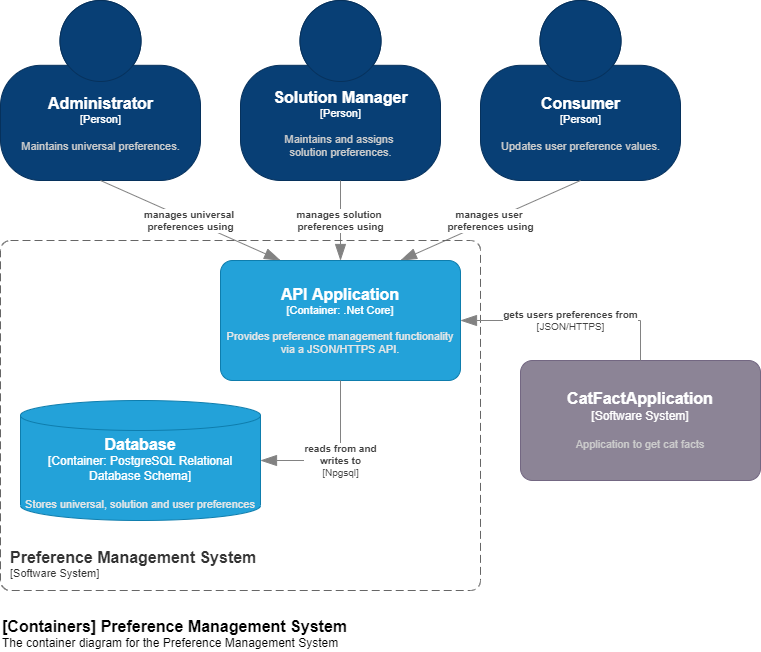

The diagram above was exported from draw.io. Its source (the exported page's mxGraphModel, read from the mxfile embedded in the PNG):
<mxGraphModel dx="1422" dy="762" grid="1" gridSize="10" guides="1" tooltips="1" connect="1" arrows="1" fold="1" page="1" pageScale="1" pageWidth="827" pageHeight="1169" math="0" shadow="0">
  <root>
    <mxCell id="0" />
    <mxCell id="1" parent="0" />
    <object placeholders="1" c4Name="Administrator" c4Type="Person" c4Description="Maintains universal preferences." label="&lt;font style=&quot;font-size: 16px&quot;&gt;&lt;b&gt;%c4Name%&lt;/b&gt;&lt;/font&gt;&lt;div&gt;[%c4Type%]&lt;/div&gt;&lt;br&gt;&lt;div&gt;&lt;font style=&quot;font-size: 11px&quot;&gt;&lt;font color=&quot;#cccccc&quot;&gt;%c4Description%&lt;/font&gt;&lt;/div&gt;" id="wP5L9QEjcVZh6OwHzFs_-1">
      <mxCell style="html=1;fontSize=11;dashed=0;whitespace=wrap;fillColor=#083F75;strokeColor=#06315C;fontColor=#ffffff;shape=mxgraph.c4.person2;align=center;metaEdit=1;points=[[0.5,0,0],[1,0.5,0],[1,0.75,0],[0.75,1,0],[0.5,1,0],[0.25,1,0],[0,0.75,0],[0,0.5,0]];resizable=0;" vertex="1" parent="1">
        <mxGeometry x="40" y="40" width="200" height="180" as="geometry" />
      </mxCell>
    </object>
    <object placeholders="1" c4Name="Solution Manager" c4Type="Person" c4Description="Maintains and assigns &#10;solution preferences." label="&lt;font style=&quot;font-size: 16px&quot;&gt;&lt;b&gt;%c4Name%&lt;/b&gt;&lt;/font&gt;&lt;div&gt;[%c4Type%]&lt;/div&gt;&lt;br&gt;&lt;div&gt;&lt;font style=&quot;font-size: 11px&quot;&gt;&lt;font color=&quot;#cccccc&quot;&gt;%c4Description%&lt;/font&gt;&lt;/div&gt;" id="wP5L9QEjcVZh6OwHzFs_-2">
      <mxCell style="html=1;fontSize=11;dashed=0;whitespace=wrap;fillColor=#083F75;strokeColor=#06315C;fontColor=#ffffff;shape=mxgraph.c4.person2;align=center;metaEdit=1;points=[[0.5,0,0],[1,0.5,0],[1,0.75,0],[0.75,1,0],[0.5,1,0],[0.25,1,0],[0,0.75,0],[0,0.5,0]];resizable=0;" vertex="1" parent="1">
        <mxGeometry x="280" y="40" width="200" height="180" as="geometry" />
      </mxCell>
    </object>
    <object placeholders="1" c4Name="Consumer" c4Type="Person" c4Description="Updates user preference values." label="&lt;font style=&quot;font-size: 16px&quot;&gt;&lt;b&gt;%c4Name%&lt;/b&gt;&lt;/font&gt;&lt;div&gt;[%c4Type%]&lt;/div&gt;&lt;br&gt;&lt;div&gt;&lt;font style=&quot;font-size: 11px&quot;&gt;&lt;font color=&quot;#cccccc&quot;&gt;%c4Description%&lt;/font&gt;&lt;/div&gt;" id="wP5L9QEjcVZh6OwHzFs_-3">
      <mxCell style="html=1;fontSize=11;dashed=0;whitespace=wrap;fillColor=#083F75;strokeColor=#06315C;fontColor=#ffffff;shape=mxgraph.c4.person2;align=center;metaEdit=1;points=[[0.5,0,0],[1,0.5,0],[1,0.75,0],[0.75,1,0],[0.5,1,0],[0.25,1,0],[0,0.75,0],[0,0.5,0]];resizable=0;" vertex="1" parent="1">
        <mxGeometry x="520" y="40" width="200" height="180" as="geometry" />
      </mxCell>
    </object>
    <object placeholders="1" c4Type="Relationship" c4Description="manages universal &#10;preferences using" label="&lt;div style=&quot;text-align: left&quot;&gt;&lt;div style=&quot;text-align: center&quot;&gt;&lt;b&gt;%c4Description%&lt;/b&gt;&lt;/div&gt;" id="wP5L9QEjcVZh6OwHzFs_-5">
      <mxCell style="endArrow=blockThin;html=1;fontSize=10;fontColor=#404040;strokeWidth=1;endFill=1;strokeColor=#828282;elbow=vertical;metaEdit=1;endSize=14;startSize=14;jumpStyle=arc;jumpSize=16;rounded=0;exitX=0.5;exitY=1;exitDx=0;exitDy=0;exitPerimeter=0;entryX=0.25;entryY=0;entryDx=0;entryDy=0;entryPerimeter=0;" edge="1" parent="1" source="wP5L9QEjcVZh6OwHzFs_-1" target="wP5L9QEjcVZh6OwHzFs_-9">
        <mxGeometry width="240" relative="1" as="geometry">
          <mxPoint x="60" y="320" as="sourcePoint" />
          <mxPoint x="350" y="400" as="targetPoint" />
        </mxGeometry>
      </mxCell>
    </object>
    <object placeholders="1" c4Type="Relationship" c4Description="manages solution &#10;preferences using" label="&lt;div style=&quot;text-align: left&quot;&gt;&lt;div style=&quot;text-align: center&quot;&gt;&lt;b&gt;%c4Description%&lt;/b&gt;&lt;/div&gt;" id="wP5L9QEjcVZh6OwHzFs_-6">
      <mxCell style="endArrow=blockThin;html=1;fontSize=10;fontColor=#404040;strokeWidth=1;endFill=1;strokeColor=#828282;elbow=vertical;metaEdit=1;endSize=14;startSize=14;jumpStyle=arc;jumpSize=16;rounded=0;exitX=0.5;exitY=1;exitDx=0;exitDy=0;exitPerimeter=0;entryX=0.5;entryY=0;entryDx=0;entryDy=0;entryPerimeter=0;" edge="1" parent="1" source="wP5L9QEjcVZh6OwHzFs_-2" target="wP5L9QEjcVZh6OwHzFs_-9">
        <mxGeometry width="240" relative="1" as="geometry">
          <mxPoint x="180" y="250" as="sourcePoint" />
          <mxPoint x="410" y="400" as="targetPoint" />
        </mxGeometry>
      </mxCell>
    </object>
    <object placeholders="1" c4Type="Relationship" c4Description="manages user &#10;preferences using" label="&lt;div style=&quot;text-align: left&quot;&gt;&lt;div style=&quot;text-align: center&quot;&gt;&lt;b&gt;%c4Description%&lt;/b&gt;&lt;/div&gt;" id="wP5L9QEjcVZh6OwHzFs_-7">
      <mxCell style="endArrow=blockThin;html=1;fontSize=10;fontColor=#404040;strokeWidth=1;endFill=1;strokeColor=#828282;elbow=vertical;metaEdit=1;endSize=14;startSize=14;jumpStyle=arc;jumpSize=16;rounded=0;exitX=0.5;exitY=1;exitDx=0;exitDy=0;exitPerimeter=0;entryX=0.75;entryY=0;entryDx=0;entryDy=0;entryPerimeter=0;" edge="1" parent="1" source="wP5L9QEjcVZh6OwHzFs_-3" target="wP5L9QEjcVZh6OwHzFs_-9">
        <mxGeometry width="240" relative="1" as="geometry">
          <mxPoint x="190" y="260" as="sourcePoint" />
          <mxPoint x="470" y="400" as="targetPoint" />
        </mxGeometry>
      </mxCell>
    </object>
    <object placeholders="1" c4Name="Preference Management System" c4Type="SystemScopeBoundary" c4Application="Software System" label="&lt;font style=&quot;font-size: 16px&quot;&gt;&lt;b&gt;&lt;div style=&quot;text-align: left&quot;&gt;%c4Name%&lt;/div&gt;&lt;/b&gt;&lt;/font&gt;&lt;div style=&quot;text-align: left&quot;&gt;[%c4Application%]&lt;/div&gt;" id="wP5L9QEjcVZh6OwHzFs_-8">
      <mxCell style="rounded=1;fontSize=11;whiteSpace=wrap;html=1;dashed=1;arcSize=20;fillColor=none;strokeColor=#666666;fontColor=#333333;labelBackgroundColor=none;align=left;verticalAlign=bottom;labelBorderColor=none;spacingTop=0;spacing=10;dashPattern=8 4;metaEdit=1;rotatable=0;perimeter=rectanglePerimeter;noLabel=0;labelPadding=0;allowArrows=0;connectable=0;expand=0;recursiveResize=0;editable=1;pointerEvents=0;absoluteArcSize=1;points=[[0.25,0,0],[0.5,0,0],[0.75,0,0],[1,0.25,0],[1,0.5,0],[1,0.75,0],[0.75,1,0],[0.5,1,0],[0.25,1,0],[0,0.75,0],[0,0.5,0],[0,0.25,0]];" vertex="1" parent="1">
        <mxGeometry x="40" y="280" width="480" height="350" as="geometry" />
      </mxCell>
    </object>
    <object placeholders="1" c4Name="API Application" c4Type="Container" c4Technology=".Net Core" c4Description="Provides preference management functionality via a JSON/HTTPS API." label="&lt;font style=&quot;font-size: 16px&quot;&gt;&lt;b&gt;%c4Name%&lt;/b&gt;&lt;/font&gt;&lt;div&gt;[%c4Type%: %c4Technology%]&lt;/div&gt;&lt;br&gt;&lt;div&gt;&lt;font style=&quot;font-size: 11px&quot;&gt;&lt;font color=&quot;#E6E6E6&quot;&gt;%c4Description%&lt;/font&gt;&lt;/div&gt;" id="wP5L9QEjcVZh6OwHzFs_-9">
      <mxCell style="rounded=1;whiteSpace=wrap;html=1;fontSize=11;labelBackgroundColor=none;fillColor=#23A2D9;fontColor=#ffffff;align=center;arcSize=10;strokeColor=#0E7DAD;metaEdit=1;resizable=0;points=[[0.25,0,0],[0.5,0,0],[0.75,0,0],[1,0.25,0],[1,0.5,0],[1,0.75,0],[0.75,1,0],[0.5,1,0],[0.25,1,0],[0,0.75,0],[0,0.5,0],[0,0.25,0]];" vertex="1" parent="1">
        <mxGeometry x="260" y="300" width="240" height="120" as="geometry" />
      </mxCell>
    </object>
    <object placeholders="1" c4Type="Database" c4Container="Container" c4Technology="PostgreSQL Relational Database Schema" c4Description="Stores universal, solution and user preferences" label="&lt;font style=&quot;font-size: 16px&quot;&gt;&lt;b&gt;%c4Type%&lt;/font&gt;&lt;div&gt;[%c4Container%:&amp;nbsp;%c4Technology%]&lt;/div&gt;&lt;br&gt;&lt;div&gt;&lt;font style=&quot;font-size: 11px&quot;&gt;&lt;font color=&quot;#E6E6E6&quot;&gt;%c4Description%&lt;/font&gt;&lt;/div&gt;" id="wP5L9QEjcVZh6OwHzFs_-10">
      <mxCell style="shape=cylinder3;size=15;whiteSpace=wrap;html=1;boundedLbl=1;rounded=0;labelBackgroundColor=none;fillColor=#23A2D9;fontSize=12;fontColor=#ffffff;align=center;strokeColor=#0E7DAD;metaEdit=1;points=[[0.5,0,0],[1,0.25,0],[1,0.5,0],[1,0.75,0],[0.5,1,0],[0,0.75,0],[0,0.5,0],[0,0.25,0]];resizable=0;" vertex="1" parent="1">
        <mxGeometry x="60" y="440" width="240" height="120" as="geometry" />
      </mxCell>
    </object>
    <object placeholders="1" c4Type="Relationship" c4Technology="Npgsql" c4Description="reads from and&#10;writes to" label="&lt;div style=&quot;text-align: left&quot;&gt;&lt;div style=&quot;text-align: center&quot;&gt;&lt;b&gt;%c4Description%&lt;/b&gt;&lt;/div&gt;&lt;div style=&quot;text-align: center&quot;&gt;[%c4Technology%]&lt;/div&gt;&lt;/div&gt;" id="wP5L9QEjcVZh6OwHzFs_-13">
      <mxCell style="endArrow=blockThin;html=1;fontSize=10;fontColor=#404040;strokeWidth=1;endFill=1;strokeColor=#828282;elbow=vertical;metaEdit=1;endSize=14;startSize=14;jumpStyle=arc;jumpSize=16;rounded=0;edgeStyle=orthogonalEdgeStyle;exitX=0.5;exitY=1;exitDx=0;exitDy=0;exitPerimeter=0;entryX=1;entryY=0.5;entryDx=0;entryDy=0;entryPerimeter=0;" edge="1" parent="1" source="wP5L9QEjcVZh6OwHzFs_-9" target="wP5L9QEjcVZh6OwHzFs_-10">
        <mxGeometry width="240" relative="1" as="geometry">
          <mxPoint x="410" y="540" as="sourcePoint" />
          <mxPoint x="650" y="540" as="targetPoint" />
        </mxGeometry>
      </mxCell>
    </object>
    <object placeholders="1" c4Name="CatFactApplication" c4Type="Software System" c4Description="Application to get cat facts" label="&lt;font style=&quot;font-size: 16px&quot;&gt;&lt;b&gt;%c4Name%&lt;/b&gt;&lt;/font&gt;&lt;div&gt;[%c4Type%]&lt;/div&gt;&lt;br&gt;&lt;div&gt;&lt;font style=&quot;font-size: 11px&quot;&gt;&lt;font color=&quot;#cccccc&quot;&gt;%c4Description%&lt;/font&gt;&lt;/div&gt;" id="tVJyQtSjWJIyz3Kheb6R-1">
      <mxCell style="rounded=1;whiteSpace=wrap;html=1;labelBackgroundColor=none;fillColor=#8C8496;fontColor=#ffffff;align=center;arcSize=10;strokeColor=#736782;metaEdit=1;resizable=0;points=[[0.25,0,0],[0.5,0,0],[0.75,0,0],[1,0.25,0],[1,0.5,0],[1,0.75,0],[0.75,1,0],[0.5,1,0],[0.25,1,0],[0,0.75,0],[0,0.5,0],[0,0.25,0]];" vertex="1" parent="1">
        <mxGeometry x="560" y="400" width="240" height="120" as="geometry" />
      </mxCell>
    </object>
    <object placeholders="1" c4Type="Relationship" c4Technology="JSON/HTTPS" c4Description="gets users preferences from" label="&lt;div style=&quot;text-align: left&quot;&gt;&lt;div style=&quot;text-align: center&quot;&gt;&lt;b&gt;%c4Description%&lt;/b&gt;&lt;/div&gt;&lt;div style=&quot;text-align: center&quot;&gt;[%c4Technology%]&lt;/div&gt;&lt;/div&gt;" id="tVJyQtSjWJIyz3Kheb6R-2">
      <mxCell style="endArrow=blockThin;html=1;fontSize=10;fontColor=#404040;strokeWidth=1;endFill=1;strokeColor=#828282;elbow=vertical;metaEdit=1;endSize=14;startSize=14;jumpStyle=arc;jumpSize=16;rounded=0;edgeStyle=orthogonalEdgeStyle;exitX=0.5;exitY=0;exitDx=0;exitDy=0;exitPerimeter=0;entryX=1;entryY=0.5;entryDx=0;entryDy=0;entryPerimeter=0;" edge="1" parent="1" source="tVJyQtSjWJIyz3Kheb6R-1" target="wP5L9QEjcVZh6OwHzFs_-9">
        <mxGeometry width="240" relative="1" as="geometry">
          <mxPoint x="520" y="330" as="sourcePoint" />
          <mxPoint x="760" y="330" as="targetPoint" />
        </mxGeometry>
      </mxCell>
    </object>
    <object placeholders="1" c4Name="[Containers] Preference Management System" c4Type="ContainerDiagramTitle" c4Description="The container diagram for the Preference Management System" label="&lt;font style=&quot;font-size: 16px&quot;&gt;&lt;b&gt;&lt;div style=&quot;text-align: left&quot;&gt;%c4Name%&lt;/div&gt;&lt;/b&gt;&lt;/font&gt;&lt;div style=&quot;text-align: left&quot;&gt;%c4Description%&lt;/div&gt;" id="Dln8_Giavpoe-of8bVJw-1">
      <mxCell style="text;html=1;strokeColor=none;fillColor=none;align=left;verticalAlign=top;whiteSpace=wrap;rounded=0;metaEdit=1;allowArrows=0;resizable=1;rotatable=0;connectable=0;recursiveResize=0;expand=0;pointerEvents=0;points=[[0.25,0,0],[0.5,0,0],[0.75,0,0],[1,0.25,0],[1,0.5,0],[1,0.75,0],[0.75,1,0],[0.5,1,0],[0.25,1,0],[0,0.75,0],[0,0.5,0],[0,0.25,0]];" vertex="1" parent="1">
        <mxGeometry x="40" y="650" width="360" height="40" as="geometry" />
      </mxCell>
    </object>
  </root>
</mxGraphModel>